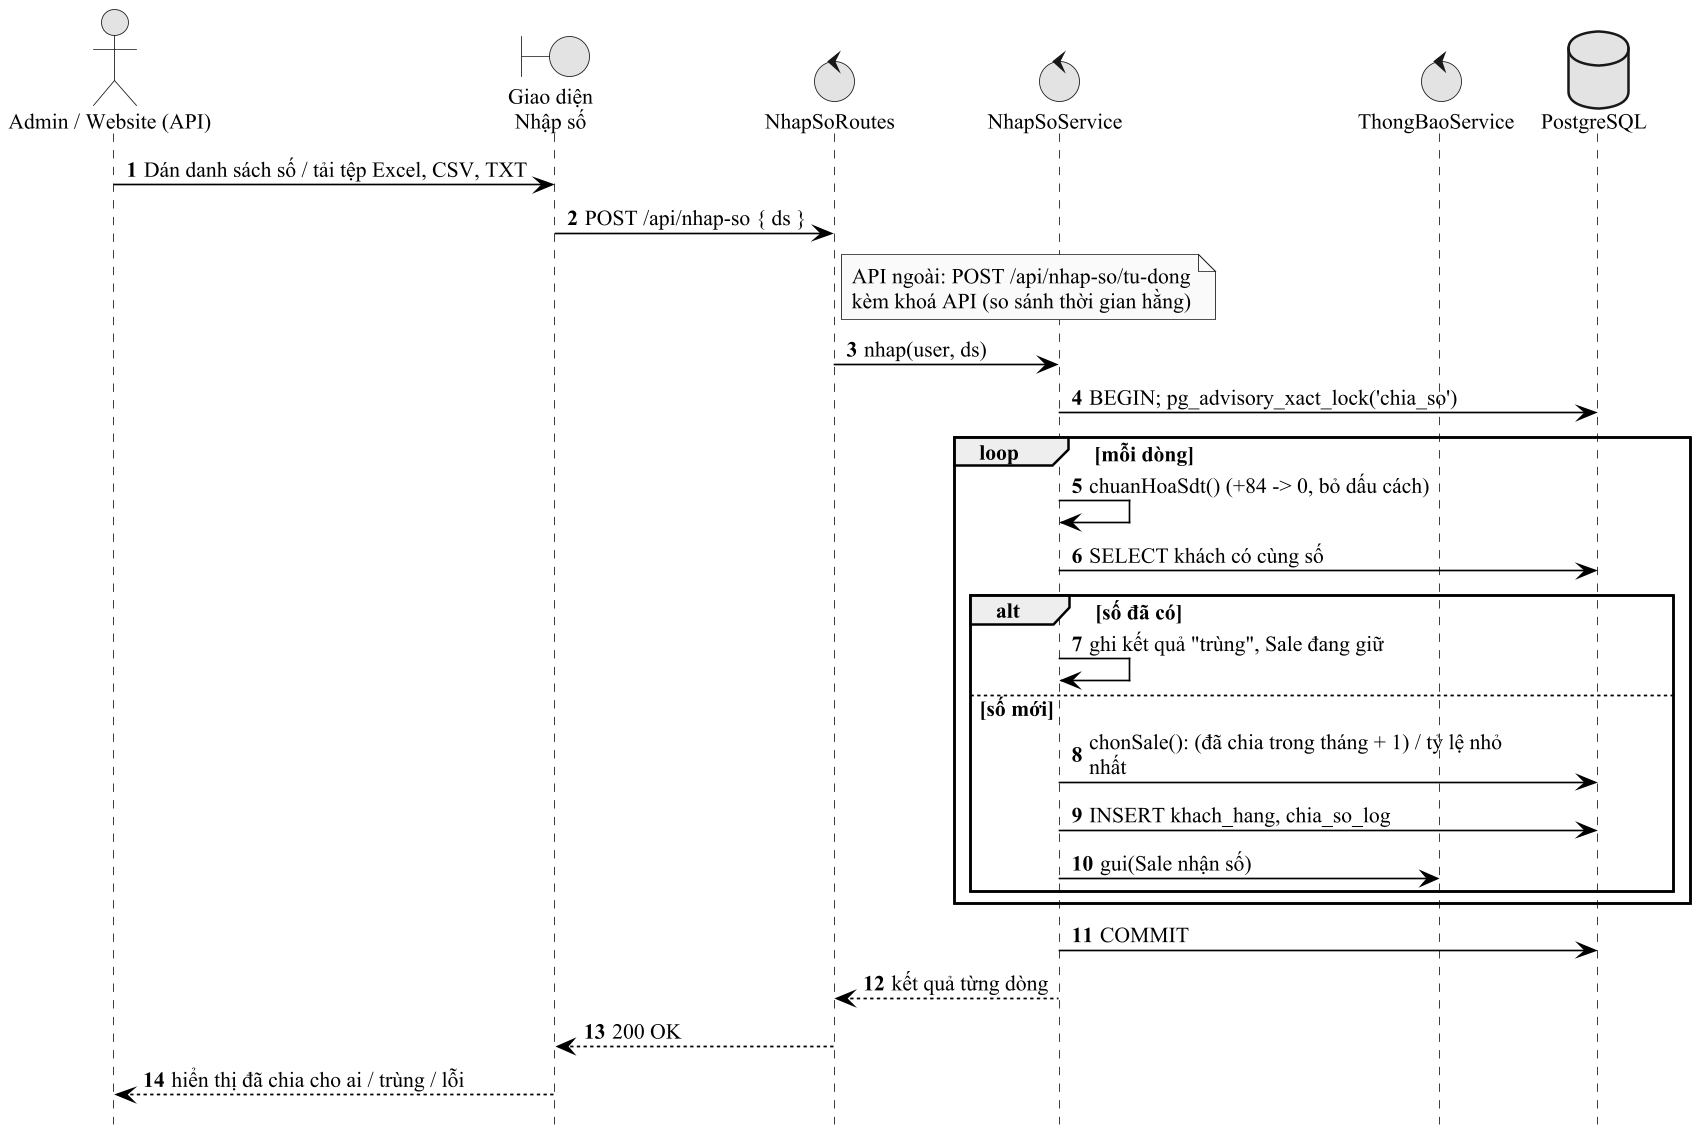

The diagram above was rendered by PlantUML. Its source (embedded in the PNG):
@startuml seq_nhap_so
!pragma layout smetana
skinparam dpi 160
skinparam defaultFontName "Times New Roman"
skinparam defaultFontSize 13
skinparam shadowing false
skinparam monochrome true
skinparam packageStyle rectangle
skinparam usecaseBackgroundColor white
skinparam usecaseBorderColor black
skinparam ArrowColor black
skinparam sequenceMessageAlign left
skinparam maxMessageSize 260
hide footbox
autonumber
actor "Admin / Website (API)" as U
boundary "Giao diện\nNhập số" as FE
control "NhapSoRoutes" as C
control "NhapSoService" as S
control "ThongBaoService" as TB
database "PostgreSQL" as DB
U -> FE : Dán danh sách số / tải tệp Excel, CSV, TXT
FE -> C : POST /api/nhap-so { ds }
note right of C : API ngoài: POST /api/nhap-so/tu-dong\nkèm khoá API (so sánh thời gian hằng)
C -> S : nhap(user, ds)
S -> DB : BEGIN; pg_advisory_xact_lock('chia_so')
loop mỗi dòng
  S -> S : chuanHoaSdt() (+84 -> 0, bỏ dấu cách)
  S -> DB : SELECT khách có cùng số
  alt số đã có
    S -> S : ghi kết quả "trùng", Sale đang giữ
  else số mới
    S -> DB : chonSale(): (đã chia trong tháng + 1) / tỷ lệ nhỏ nhất
    S -> DB : INSERT khach_hang, chia_so_log
    S -> TB : gui(Sale nhận số)
  end
end
S -> DB : COMMIT
S --> C : kết quả từng dòng
C --> FE : 200 OK
FE --> U : hiển thị đã chia cho ai / trùng / lỗi
@enduml